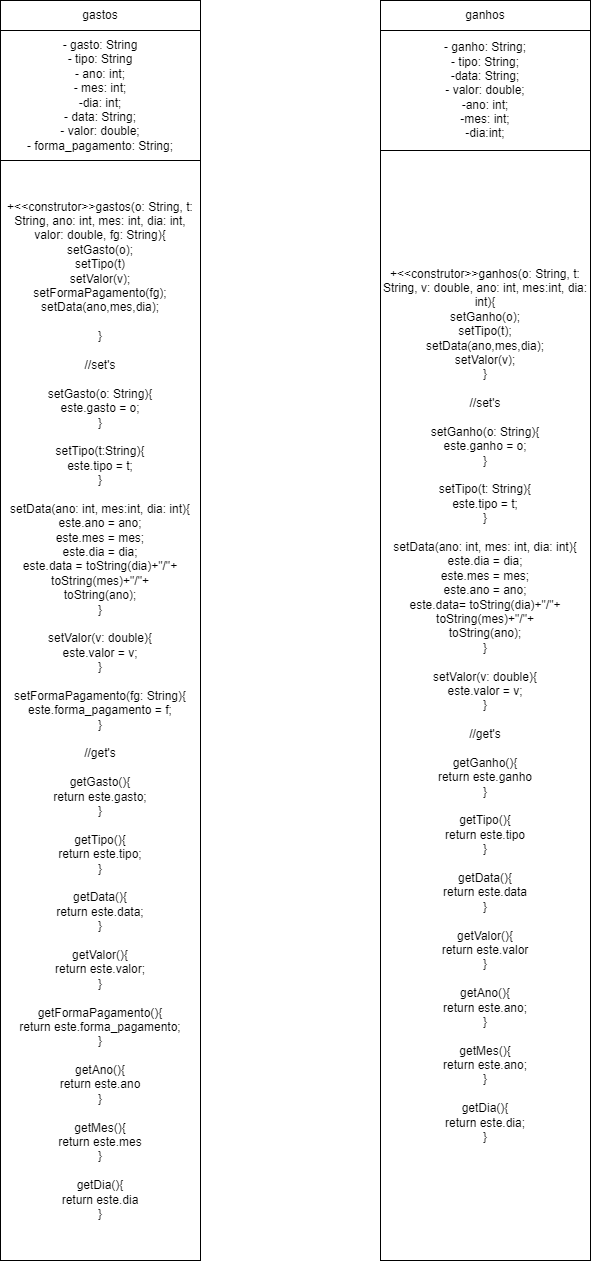

The diagram above was exported from draw.io. Its source (the exported page's mxGraphModel, read from the mxfile embedded in the PNG):
<mxGraphModel dx="53" dy="444" grid="1" gridSize="10" guides="1" tooltips="1" connect="1" arrows="1" fold="1" page="1" pageScale="1" pageWidth="827" pageHeight="1169" math="0" shadow="0">
  <root>
    <mxCell id="WIyWlLk6GJQsqaUBKTNV-0" />
    <mxCell id="WIyWlLk6GJQsqaUBKTNV-1" parent="WIyWlLk6GJQsqaUBKTNV-0" />
    <mxCell id="q8CugagvccNY_73riTSh-0" value="gastos" style="rounded=0;whiteSpace=wrap;html=1;" parent="WIyWlLk6GJQsqaUBKTNV-1" vertex="1">
      <mxGeometry x="890" y="60" width="200" height="30" as="geometry" />
    </mxCell>
    <mxCell id="q8CugagvccNY_73riTSh-1" value="- gasto: String&lt;br&gt;- tipo: String&lt;br&gt;- ano: int;&lt;br&gt;- mes: int;&lt;br&gt;-dia: int;&lt;br&gt;- data: String;&lt;br&gt;- valor: double;&lt;br&gt;- forma_pagamento: String;" style="rounded=0;whiteSpace=wrap;html=1;" parent="WIyWlLk6GJQsqaUBKTNV-1" vertex="1">
      <mxGeometry x="890" y="90" width="200" height="130" as="geometry" />
    </mxCell>
    <mxCell id="q8CugagvccNY_73riTSh-2" value="&lt;div&gt;+&amp;lt;&amp;lt;construtor&amp;gt;&amp;gt;gastos(o: String, t: String, ano: int, mes: int, dia: int, valor: double, fg: String){&lt;/div&gt;&lt;div&gt;&lt;span style=&quot;background-color: initial;&quot;&gt;setGasto(o);&lt;/span&gt;&lt;br&gt;&lt;/div&gt;&lt;div&gt;&lt;span style=&quot;background-color: initial;&quot;&gt;setTipo(t)&lt;/span&gt;&lt;/div&gt;&lt;div&gt;&lt;span style=&quot;background-color: initial;&quot;&gt;setValor(v);&lt;/span&gt;&lt;/div&gt;&lt;div&gt;&lt;span style=&quot;background-color: initial;&quot;&gt;setFormaPagamento(fg);&lt;/span&gt;&lt;/div&gt;&lt;div&gt;&lt;span style=&quot;background-color: initial;&quot;&gt;setData(ano,mes,dia);&lt;/span&gt;&lt;/div&gt;&lt;div&gt;&lt;span style=&quot;background-color: initial;&quot;&gt;&lt;br&gt;&lt;/span&gt;&lt;/div&gt;&lt;div&gt;}&lt;/div&gt;&lt;div&gt;&lt;br&gt;&lt;/div&gt;&lt;div&gt;//set's&lt;/div&gt;&lt;div&gt;&lt;br&gt;&lt;/div&gt;&lt;div&gt;setGasto(o: String){&lt;/div&gt;&lt;div&gt;este.gasto = o;&lt;/div&gt;&lt;div&gt;}&lt;/div&gt;&lt;div&gt;&lt;br&gt;&lt;/div&gt;&lt;div&gt;setTipo(t:String){&lt;/div&gt;&lt;div&gt;este.tipo = t;&lt;/div&gt;&lt;div&gt;}&lt;/div&gt;&lt;div&gt;&lt;br&gt;&lt;/div&gt;&lt;div&gt;setData(ano: int, mes:int, dia: int){&lt;/div&gt;&lt;div&gt;este.ano = ano;&lt;/div&gt;&lt;div&gt;este.mes = mes;&lt;/div&gt;&lt;div&gt;este.dia = dia;&lt;/div&gt;&lt;div&gt;este.data = toString(dia)+&quot;/&quot;+&lt;/div&gt;&lt;div&gt;toString(mes)+&quot;/&quot;+&lt;/div&gt;&lt;div&gt;toString(ano);&lt;/div&gt;&lt;div&gt;}&lt;/div&gt;&lt;div&gt;&lt;br&gt;&lt;/div&gt;&lt;div&gt;setValor(v: double){&lt;/div&gt;&lt;div&gt;este.valor = v;&lt;/div&gt;&lt;div&gt;}&lt;/div&gt;&lt;div&gt;&lt;br&gt;&lt;/div&gt;&lt;div&gt;setFormaPagamento(fg: String){&lt;/div&gt;&lt;div&gt;este.forma_pagamento = f;&lt;/div&gt;&lt;div&gt;}&lt;/div&gt;&lt;div&gt;&lt;br&gt;&lt;/div&gt;&lt;div&gt;//get's&lt;/div&gt;&lt;div&gt;&lt;br&gt;&lt;/div&gt;&lt;div&gt;getGasto(){&lt;/div&gt;&lt;div&gt;return este.gasto;&lt;/div&gt;&lt;div&gt;}&lt;/div&gt;&lt;div&gt;&lt;br&gt;&lt;/div&gt;&lt;div&gt;getTipo(){&lt;/div&gt;&lt;div&gt;return este.tipo;&lt;/div&gt;&lt;div&gt;}&lt;/div&gt;&lt;div&gt;&lt;br&gt;&lt;/div&gt;&lt;div&gt;getData(){&lt;/div&gt;&lt;div&gt;return este.data;&lt;/div&gt;&lt;div&gt;}&lt;/div&gt;&lt;div&gt;&lt;br&gt;&lt;/div&gt;&lt;div&gt;getValor(){&lt;/div&gt;&lt;div&gt;return este.valor;&lt;/div&gt;&lt;div&gt;}&lt;/div&gt;&lt;div&gt;&lt;br&gt;&lt;/div&gt;&lt;div&gt;getFormaPagamento(){&lt;/div&gt;&lt;div&gt;return este.forma_pagamento;&lt;/div&gt;&lt;div&gt;}&lt;/div&gt;&lt;div&gt;&lt;br&gt;&lt;/div&gt;&lt;div&gt;getAno(){&lt;/div&gt;&lt;div&gt;return este.ano&lt;/div&gt;&lt;div&gt;}&lt;/div&gt;&lt;div&gt;&lt;br&gt;&lt;/div&gt;&lt;div&gt;getMes(){&lt;/div&gt;&lt;div&gt;return este.mes&lt;/div&gt;&lt;div&gt;}&lt;/div&gt;&lt;div&gt;&lt;br&gt;&lt;/div&gt;&lt;div&gt;getDia(){&lt;/div&gt;&lt;div&gt;return este.dia&lt;/div&gt;&lt;div&gt;}&lt;/div&gt;" style="rounded=0;whiteSpace=wrap;html=1;" parent="WIyWlLk6GJQsqaUBKTNV-1" vertex="1">
      <mxGeometry x="890" y="220" width="200" height="1100" as="geometry" />
    </mxCell>
    <mxCell id="q8CugagvccNY_73riTSh-3" value="ganhos" style="rounded=0;whiteSpace=wrap;html=1;" parent="WIyWlLk6GJQsqaUBKTNV-1" vertex="1">
      <mxGeometry x="1270" y="60" width="210" height="30" as="geometry" />
    </mxCell>
    <mxCell id="q8CugagvccNY_73riTSh-4" value="- ganho: String;&lt;br&gt;- tipo: String;&lt;br&gt;-data: String;&lt;br&gt;- valor: double;&lt;br&gt;-ano: int;&lt;br&gt;-mes: int;&lt;br&gt;-dia:int;" style="rounded=0;whiteSpace=wrap;html=1;" parent="WIyWlLk6GJQsqaUBKTNV-1" vertex="1">
      <mxGeometry x="1270" y="90" width="210" height="120" as="geometry" />
    </mxCell>
    <mxCell id="q8CugagvccNY_73riTSh-5" value="+&amp;lt;&amp;lt;construtor&amp;gt;&amp;gt;ganhos(o: String, t: String, v: double, ano: int, mes:int, dia: int){&lt;br&gt;setGanho(o);&lt;br&gt;setTipo(t);&lt;br&gt;setData(ano,mes,dia);&lt;br&gt;setValor(v);&lt;br&gt;}&lt;br&gt;&lt;br&gt;//set's&lt;br&gt;&lt;br&gt;setGanho(o: String){&lt;br&gt;este.ganho = o;&lt;br&gt;}&lt;br&gt;&lt;br&gt;setTipo(t: String){&lt;br&gt;este.tipo = t;&lt;br&gt;}&lt;br&gt;&lt;br&gt;setData(ano: int, mes: int, dia: int){&lt;br&gt;este.dia = dia;&lt;br&gt;este.mes = mes;&lt;br&gt;este.ano = ano;&lt;br&gt;este.data= toString(dia)+&quot;/&quot;+&lt;br&gt;toString(mes)+&quot;/&quot;+&lt;br&gt;toString(ano);&lt;br&gt;}&lt;br&gt;&lt;br&gt;setValor(v: double){&lt;br&gt;este.valor = v;&lt;br&gt;}&lt;br&gt;&lt;br&gt;//get's&lt;br&gt;&lt;br&gt;getGanho(){&lt;br&gt;return este.ganho&lt;br&gt;}&lt;br&gt;&lt;br&gt;getTipo(){&lt;br&gt;return este.tipo&lt;br&gt;}&lt;br&gt;&lt;br&gt;getData(){&lt;br&gt;return este.data&lt;br&gt;}&lt;br&gt;&lt;br&gt;getValor(){&lt;br&gt;return este.valor&lt;br&gt;}&lt;br&gt;&lt;br&gt;getAno(){&lt;br&gt;return este.ano;&lt;br&gt;}&lt;br&gt;&lt;br&gt;getMes(){&lt;br&gt;return este.ano;&lt;br&gt;}&lt;br&gt;&lt;br&gt;getDia(){&lt;br&gt;return este.dia;&lt;br&gt;}" style="rounded=0;whiteSpace=wrap;html=1;" parent="WIyWlLk6GJQsqaUBKTNV-1" vertex="1">
      <mxGeometry x="1270" y="210" width="210" height="1110" as="geometry" />
    </mxCell>
  </root>
</mxGraphModel>